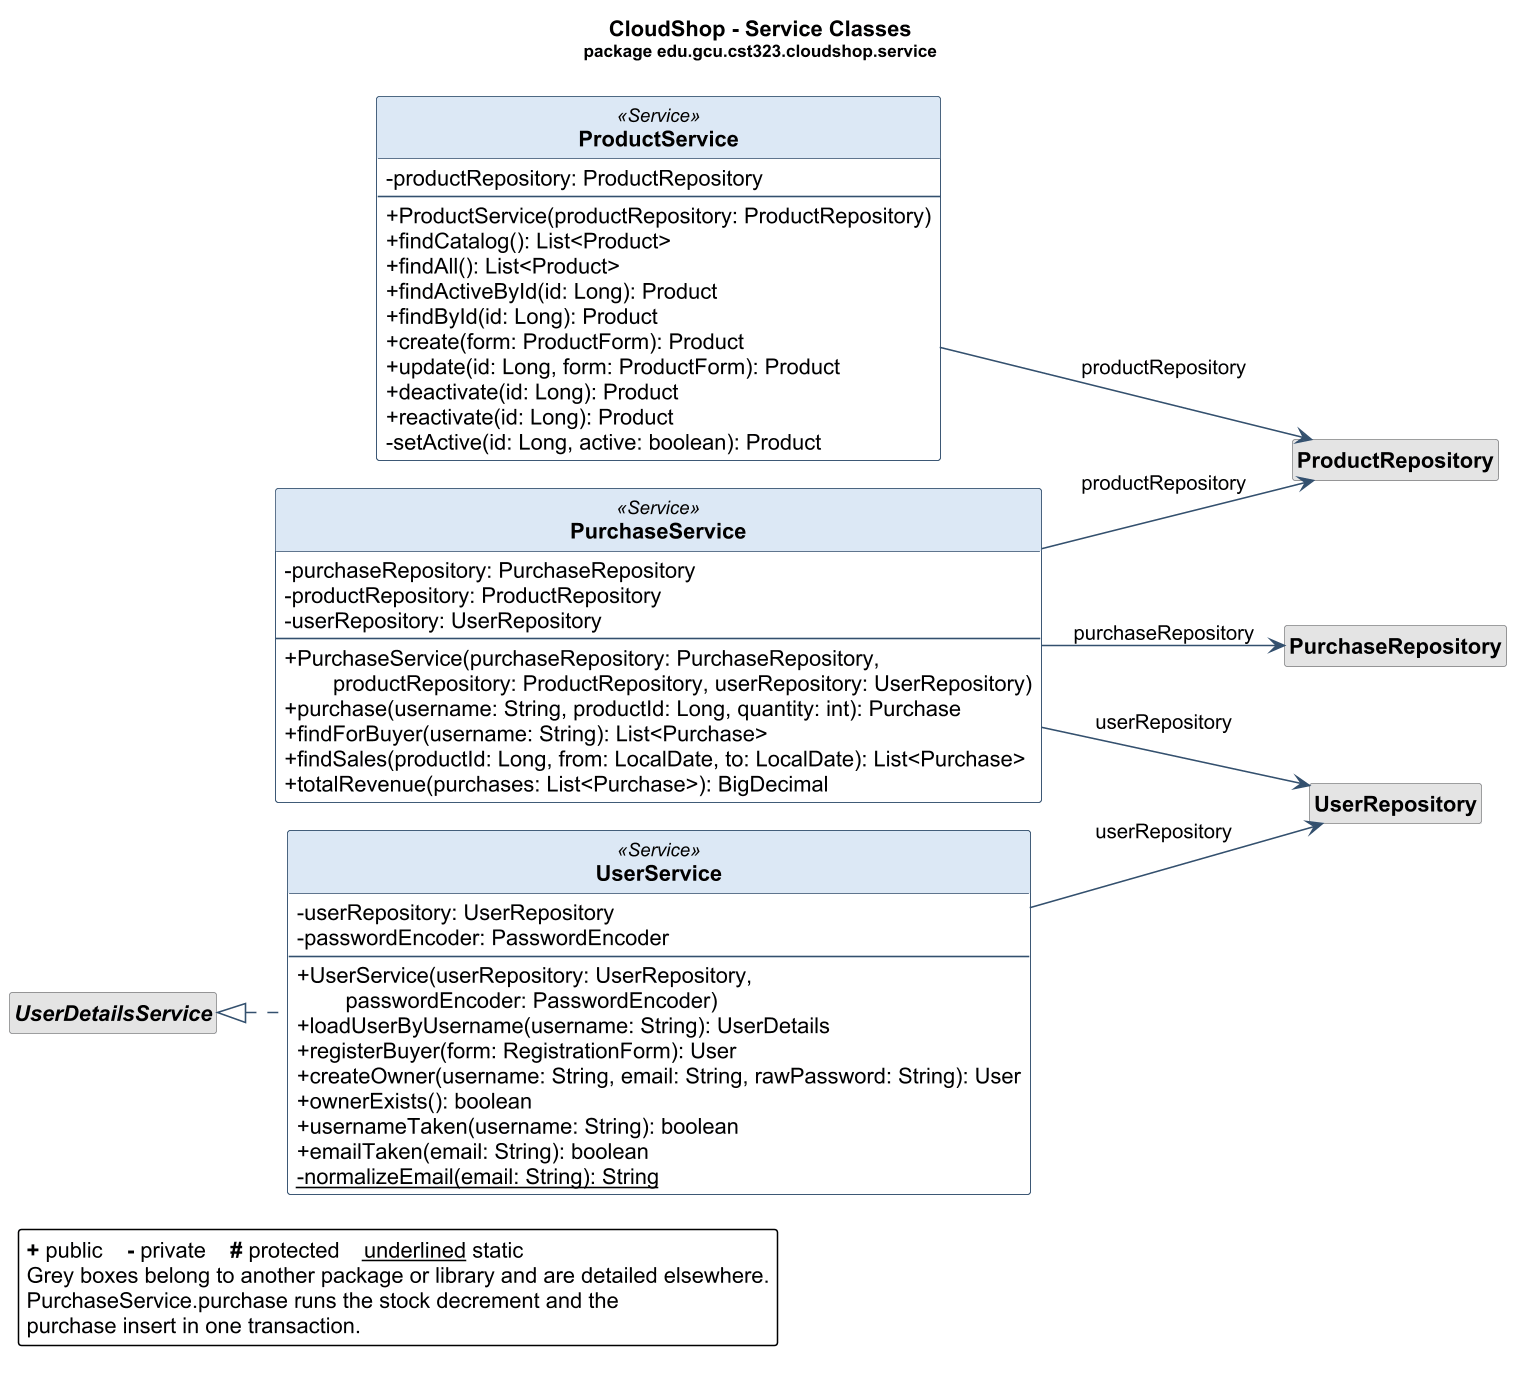

The diagram above was rendered by PlantUML. Its source (embedded in the PNG):
@startuml uml-services
' GENERATED by docs/diagrams/tools/UmlClassDiagrams.java from target/classes.
' Do not edit by hand: change the Java code and run docs/diagrams/render.sh.
!pragma layout smetana
left to right direction
skinparam dpi 150
skinparam classAttributeIconSize 0
skinparam backgroundColor white
skinparam shadowing false
skinparam defaultFontName Arial
skinparam roundCorner 4
skinparam class {
    BackgroundColor #FBFCFE
    BorderColor #33506E
    ArrowColor #33506E
    HeaderBackgroundColor #DCE8F5
    FontStyle bold
    BackgroundColor<<external>> #F2F2F2
    HeaderBackgroundColor<<external>> #E4E4E4
    BorderColor<<external>> #8A8A8A
}
hide circle
hide <<external>> stereotype

title CloudShop - Service Classes\n<size:11>package edu.gcu.cst323.cloudshop.service</size>

class ProductService <<Service>> {
    - productRepository: ProductRepository
    --
    + ProductService(productRepository: ProductRepository)
    + findCatalog(): List<Product>
    + findAll(): List<Product>
    + findActiveById(id: Long): Product
    + findById(id: Long): Product
    + create(form: ProductForm): Product
    + update(id: Long, form: ProductForm): Product
    + deactivate(id: Long): Product
    + reactivate(id: Long): Product
    - setActive(id: Long, active: boolean): Product
}

class PurchaseService <<Service>> {
    - purchaseRepository: PurchaseRepository
    - productRepository: ProductRepository
    - userRepository: UserRepository
    --
    + PurchaseService(purchaseRepository: PurchaseRepository,\n        productRepository: ProductRepository, userRepository: UserRepository)
    + purchase(username: String, productId: Long, quantity: int): Purchase
    + findForBuyer(username: String): List<Purchase>
    + findSales(productId: Long, from: LocalDate, to: LocalDate): List<Purchase>
    + totalRevenue(purchases: List<Purchase>): BigDecimal
}

class UserService <<Service>> {
    - userRepository: UserRepository
    - passwordEncoder: PasswordEncoder
    --
    + UserService(userRepository: UserRepository,\n        passwordEncoder: PasswordEncoder)
    + loadUserByUsername(username: String): UserDetails
    + registerBuyer(form: RegistrationForm): User
    + createOwner(username: String, email: String, rawPassword: String): User
    + ownerExists(): boolean
    + usernameTaken(username: String): boolean
    + emailTaken(email: String): boolean
    - {static} normalizeEmail(email: String): String
}

class ProductRepository <<external>>
hide ProductRepository members
class PurchaseRepository <<external>>
hide PurchaseRepository members
class UserRepository <<external>>
hide UserRepository members
interface "UserDetailsService" as UserDetailsService <<external>>
hide UserDetailsService members

ProductService --> ProductRepository : productRepository
PurchaseService --> PurchaseRepository : purchaseRepository
PurchaseService --> ProductRepository : productRepository
PurchaseService --> UserRepository : userRepository
UserDetailsService <|.. UserService
UserService --> UserRepository : userRepository

legend bottom left
    <b>+</b> public    <b>-</b> private    <b>#</b> protected    <u>underlined</u> static
    Grey boxes belong to another package or library and are detailed elsewhere.
    PurchaseService.purchase runs the stock decrement and the
    purchase insert in one transaction.
endlegend
@enduml